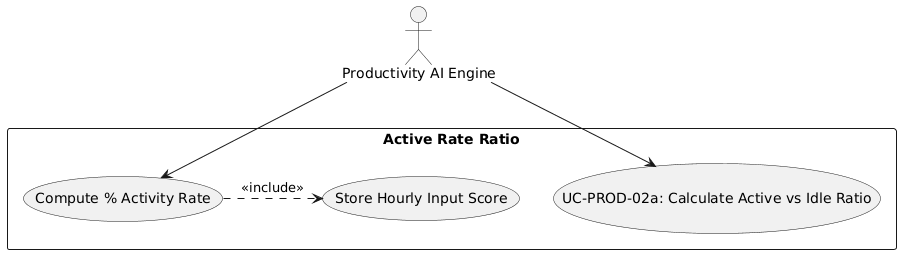

The diagram above was rendered by PlantUML. Its source (embedded in the PNG):
@startuml
skinparam actorStyle stickman
actor "Productivity AI Engine" as Engine

rectangle "Active Rate Ratio" {
  usecase "UC-PROD-02a: Calculate Active vs Idle Ratio" as UC
  usecase "Compute % Activity Rate" as UC_Rate
  usecase "Store Hourly Input Score" as UC_Store
}

Engine --> UC
Engine --> UC_Rate
UC_Rate .> UC_Store : <<include>>
@enduml